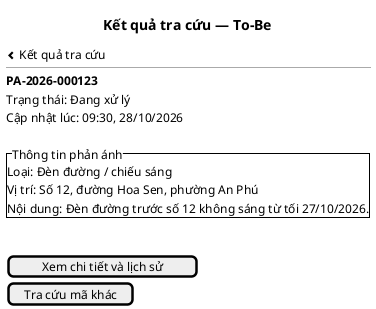

The diagram above was rendered by PlantUML. Its source (embedded in the PNG):
@startsalt
title Kết quả tra cứu — To-Be
{
<&chevron-left> Kết quả tra cứu
  --
  <b>PA-2026-000123</b>
  Trạng thái: Đang xử lý
  Cập nhật lúc: 09:30, 28/10/2026
  .
  {^"Thông tin phản ánh"
    Loại: Đèn đường / chiếu sáng
    Vị trí: Số 12, đường Hoa Sen, phường An Phú
    Nội dung: Đèn đường trước số 12 không sáng từ tối 27/10/2026.
  }
  .
  [Xem chi tiết và lịch sử]
  [Tra cứu mã khác]
}
@endsalt